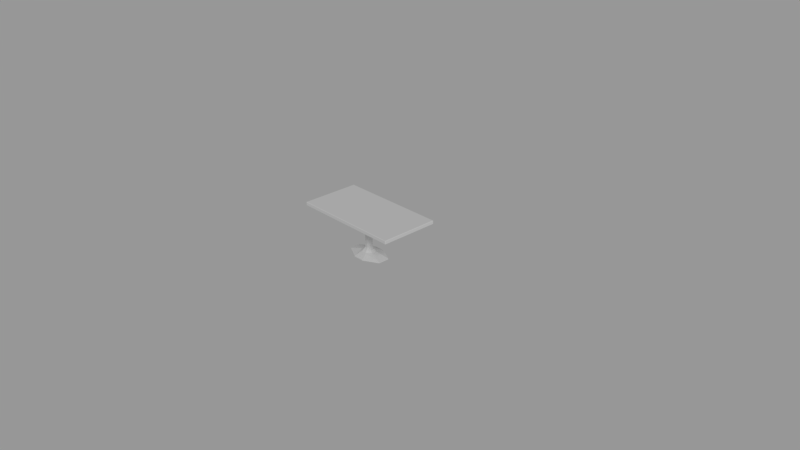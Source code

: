 # Source: table-cafe.blend  (saved by Blender 2.78.0; exported with 4.5.12 LTS)
import bpy
from mathutils import Matrix  # noqa: F401  (used for matrix-valued properties, if any)

bpy.ops.wm.read_factory_settings(use_empty=True)
scene = bpy.context.scene
scene.name = 'Scene'

# ---- collections
col_collection_1 = bpy.data.collections.new('Collection 1'); scene.collection.children.link(col_collection_1)
col_collection_10 = bpy.data.collections.new('Collection 10'); scene.collection.children.link(col_collection_10)

# ---- world
world_world = bpy.data.worlds.new('World'); scene.world = world_world
world_world.color = (0.3108, 0.3108, 0.3108)
world_world.use_sun_shadow = False
world_world.sun_shadow_jitter_overblur = 0.0
world_world.cycles.sampling_method = 'MANUAL'

# ---- cameras
cam_camera = bpy.data.cameras.new('Camera')
cam_camera.clip_end = 100.0
cam_camera.lens = 35.0
cam_camera.sensor_width = 32.0
cam_camera.sensor_height = 18.0
cam_camera.ortho_scale = 7.314
cam_camera.dof.focus_distance = 0.0

# ---- lights
light_lamp = bpy.data.lights.new('Lamp', 'SUN')
light_lamp.transmission_factor = 0.0
light_lamp.cutoff_distance = 30.0
light_lamp.angle = 0.1993
light_lamp.energy = 1.0
light_lamp.shadow_buffer_clip_start = 1.001
light_lamp.shadow_soft_size = 0.1
light_lamp.shadow_cascade_max_distance = 1000.0

# ---- meshes
me_cube_001 = bpy.data.meshes.new('Cube.001')
me_cube_001.from_pydata([(0.07654, 0.1848, 0.0), (0.2772, 0.07654, 0.0), (0.2772, -0.07654, 0.0), (0.07654, -0.1848, 0.0), (-0.07654, -0.1848, 0.0), (-0.2772, -0.07654, 0.0), (-0.2772, 0.07654, 0.0), (-0.07654, 0.1848, 0.0), (-0.07654, 0.1848, 0.01), (-0.2772, 0.07654, 0.01), (-0.2772, -0.07654, 0.01), (-0.07654, -0.1848, 0.01), (0.07654, -0.1848, 0.01), (0.2772, -0.07654, 0.01), (0.2772, 0.07654, 0.01), (0.07654, 0.1848, 0.01), (-0.03827, 0.09239, 0.06), (-0.09239, 0.03827, 0.06), (-0.09239, -0.03827, 0.06), (-0.03827, -0.09239, 0.06), (0.03827, -0.09239, 0.06), (0.09239, -0.03827, 0.06), (0.09239, 0.03827, 0.06), (0.03827, 0.09239, 0.06), (-0.01913, 0.04619, 0.11), (-0.04619, 0.01913, 0.11), (-0.04619, -0.01913, 0.11), (-0.01913, -0.04619, 0.11), (0.01913, -0.04619, 0.11), (0.04619, -0.01913, 0.11), (0.04619, 0.01913, 0.11), (0.01913, 0.04619, 0.11), (-0.01913, 0.04619, 0.5), (-0.04619, 0.01913, 0.5), (-0.04619, -0.01913, 0.5), (-0.01913, -0.04619, 0.5), (0.01913, -0.04619, 0.5), (0.04619, -0.01913, 0.5), (0.04619, 0.01913, 0.5), (0.01913, 0.04619, 0.5), (-0.07654, 0.1848, 0.55), (-0.1848, 0.07654, 0.55), (-0.1848, -0.07654, 0.55), (-0.07654, -0.1848, 0.55), (0.07654, -0.1848, 0.55), (0.1848, -0.07654, 0.55), (0.1848, 0.07654, 0.55), (0.07654, 0.1848, 0.55), (-0.75, -0.395, 0.565), (-0.745, -0.395, 0.56), (-0.745, -0.4, 0.565), (-0.75, -0.395, 0.605), (-0.745, -0.4, 0.605), (-0.745, -0.395, 0.61), (-0.75, 0.395, 0.565), (-0.745, 0.4, 0.565), (-0.745, 0.395, 0.56), (-0.75, 0.395, 0.605), (-0.745, 0.395, 0.61), (-0.745, 0.4, 0.605), (0.75, -0.395, 0.565), (0.745, -0.4, 0.565), (0.745, -0.395, 0.56), (0.75, -0.395, 0.605), (0.745, -0.395, 0.61), (0.745, -0.4, 0.605), (0.75, 0.395, 0.565), (0.745, 0.395, 0.56), (0.745, 0.4, 0.565), (0.75, 0.395, 0.605), (0.745, 0.4, 0.605), (0.745, 0.395, 0.61), (-0.1848, 0.07654, 0.56), (-0.07654, 0.1848, 0.56), (-0.1848, -0.07654, 0.56), (-0.07654, -0.1848, 0.56), (0.07654, -0.1848, 0.56), (0.1848, -0.07654, 0.56), (0.1848, 0.07654, 0.56), (0.07654, 0.1848, 0.56)], [], [(71, 58, 53, 64), (52, 50, 61, 65), (8, 15, 0, 7), (49, 56, 67, 62), (69, 63, 60, 66), (70, 68, 55, 59), (15, 23, 22, 14), (13, 21, 20, 12), (11, 19, 18, 10), (9, 17, 16, 8), (8, 16, 23, 15), (14, 22, 21, 13), (12, 20, 19, 11), (10, 18, 17, 9), (16, 17, 25, 24), (23, 16, 24, 31), (21, 22, 30, 29), (19, 20, 28, 27), (17, 18, 26, 25), (22, 23, 31, 30), (20, 21, 29, 28), (18, 19, 27, 26), (30, 31, 39, 38), (28, 29, 37, 36), (26, 27, 35, 34), (24, 25, 33, 32), (31, 24, 32, 39), (29, 30, 38, 37), (27, 28, 36, 35), (25, 26, 34, 33), (33, 34, 42, 41), (38, 39, 47, 46), (36, 37, 45, 44), (34, 35, 43, 42), (32, 33, 41, 40), (39, 32, 40, 47), (37, 38, 46, 45), (35, 36, 44, 43), (43, 44, 76, 75), (45, 46, 78, 77), (47, 40, 73, 79), (48, 49, 50), (51, 52, 53), (54, 55, 56), (57, 58, 59), (60, 61, 62), (63, 64, 65), (66, 67, 68), (69, 70, 71), (50, 52, 51, 48), (59, 55, 54, 57), (69, 66, 68, 70), (65, 61, 60, 63), (58, 71, 70, 59), (64, 53, 52, 65), (67, 56, 55, 68), (49, 62, 61, 50), (53, 58, 57, 51), (56, 49, 48, 54), (71, 64, 63, 69), (62, 67, 66, 60), (57, 54, 48, 51), (14, 13, 2, 1), (12, 11, 4, 3), (10, 9, 6, 5), (15, 14, 1, 0), (13, 12, 3, 2), (11, 10, 5, 4), (9, 8, 7, 6), (1, 2, 5, 6), (4, 5, 2, 3), (0, 1, 6, 7), (72, 76, 77, 73), (74, 75, 76, 72), (78, 79, 73, 77), (41, 42, 74, 72), (46, 47, 79, 78), (44, 45, 77, 76), (42, 43, 75, 74), (40, 41, 72, 73)])
me_cube_001.use_remesh_preserve_volume = False
me_cube_001.use_remesh_preserve_attributes = False
me_cube_001.use_mirror_vertex_groups = False
me_cube_001.update()

# ---- objects
ob_lamp = bpy.data.objects.new('Lamp', light_lamp)
ob_camera = bpy.data.objects.new('Camera', cam_camera)
ob_table = bpy.data.objects.new('table', me_cube_001)

# ---- transforms, parenting, visibility, modifiers, constraints
ob_lamp.location = (4.076, 1.005, 5.904)
ob_lamp.rotation_euler = (0.9267, 0.4394, 0.6496)
ob_lamp.lock_rotations_4d = False
ob_lamp.empty_display_type = 'ARROWS'
ob_lamp.color = (0.0, 0.0, 0.0, 0.0)
ob_lamp.lineart.crease_threshold = 0.0
ob_camera.location = (7.481, -6.508, 5.344)
ob_camera.rotation_euler = (1.109, 0.0, 0.8149)
ob_camera.lock_rotations_4d = False
ob_camera.empty_display_type = 'ARROWS'
ob_camera.color = (0.0, 0.0, 0.0, 0.0)
ob_camera.display_type = 'WIRE'
ob_camera.lineart.crease_threshold = 0.0
ob_table.location = (0.0, 0.0, 0.0)
ob_table.lineart.crease_threshold = 0.0

# ---- collection membership
col_collection_1.objects.link(ob_lamp)
col_collection_1.objects.link(ob_camera)
col_collection_10.objects.link(ob_table)

# ---- scene / render settings (as saved in the file)
scene.camera = ob_camera
scene.frame_start = 1; scene.frame_end = 250; scene.frame_set(1)
scene.render.engine = 'CYCLES'
scene.render.resolution_percentage = 50
scene.render.dither_intensity = 0.0
scene.cycles.use_denoising = False
scene.cycles.samples = 128
scene.cycles.sampling_pattern = 'TABULATED_SOBOL'
scene.cycles.light_sampling_threshold = 0.0
scene.cycles.use_adaptive_sampling = False
scene.cycles.use_light_tree = False
scene.cycles.blur_glossy = 0.0
scene.cycles.sample_clamp_indirect = 0.0
scene.view_settings.view_transform = 'Standard'
bpy.context.view_layer.update()
